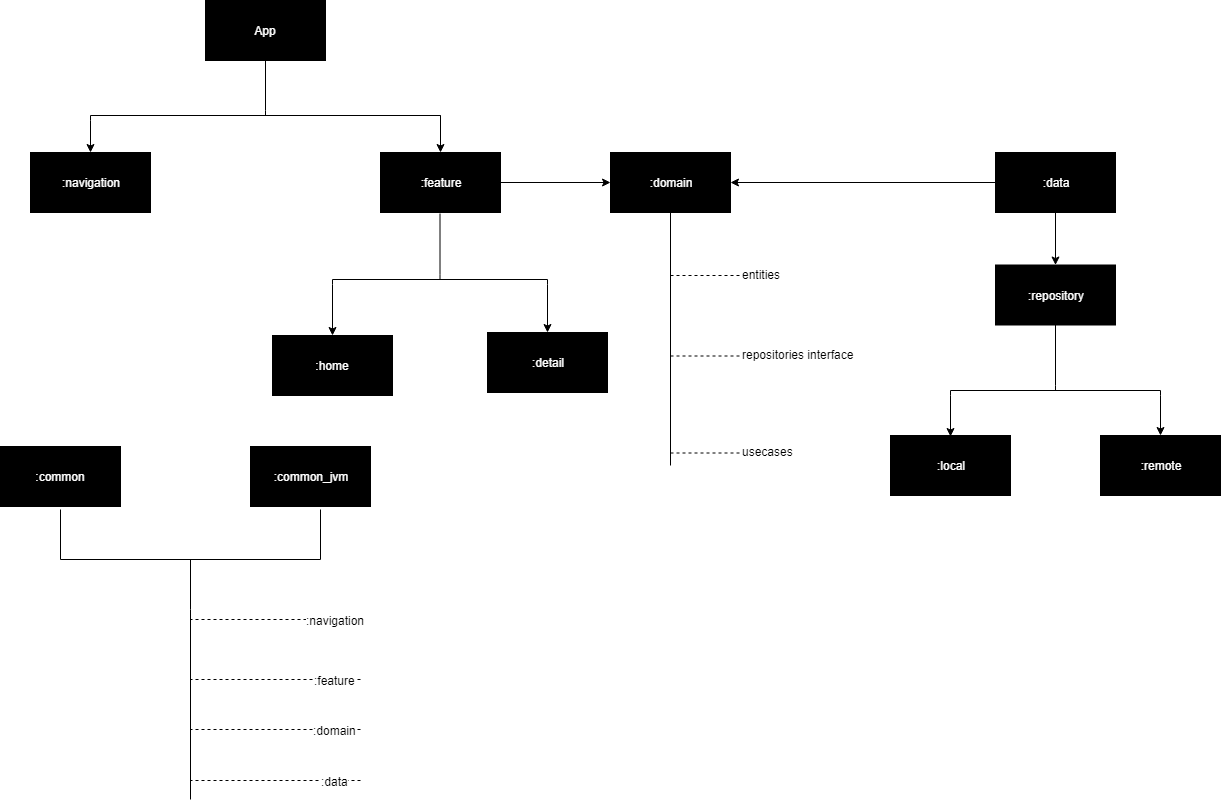

The diagram above was exported from draw.io. Its source (the exported page's mxGraphModel, read from the mxfile embedded in the PNG):
<mxGraphModel dx="2258" dy="748" grid="1" gridSize="10" guides="1" tooltips="1" connect="1" arrows="1" fold="1" page="1" pageScale="1" pageWidth="850" pageHeight="1100" math="0" shadow="0">
  <root>
    <mxCell id="0" />
    <mxCell id="1" parent="0" />
    <mxCell id="gM3ThFiR6yKOszGdhnoM-38" value="" style="edgeStyle=orthogonalEdgeStyle;rounded=0;orthogonalLoop=1;jettySize=auto;html=1;endArrow=classic;endFill=1;entryX=0;entryY=0.5;entryDx=0;entryDy=0;" edge="1" parent="1" source="gM3ThFiR6yKOszGdhnoM-2" target="gM3ThFiR6yKOszGdhnoM-12">
      <mxGeometry relative="1" as="geometry">
        <mxPoint x="120" y="207" as="targetPoint" />
      </mxGeometry>
    </mxCell>
    <mxCell id="gM3ThFiR6yKOszGdhnoM-2" value="&lt;font color=&quot;#ffffff&quot;&gt;:feature&lt;/font&gt;" style="rounded=0;whiteSpace=wrap;html=1;fillColor=#000000;" vertex="1" parent="1">
      <mxGeometry x="-80" y="177" width="120" height="60" as="geometry" />
    </mxCell>
    <mxCell id="gM3ThFiR6yKOszGdhnoM-29" value="" style="edgeStyle=orthogonalEdgeStyle;rounded=0;orthogonalLoop=1;jettySize=auto;html=1;endArrow=classic;endFill=1;" edge="1" parent="1" source="gM3ThFiR6yKOszGdhnoM-3" target="gM3ThFiR6yKOszGdhnoM-10">
      <mxGeometry relative="1" as="geometry" />
    </mxCell>
    <mxCell id="gM3ThFiR6yKOszGdhnoM-36" value="" style="edgeStyle=orthogonalEdgeStyle;rounded=0;orthogonalLoop=1;jettySize=auto;html=1;endArrow=classic;endFill=1;entryX=1;entryY=0.5;entryDx=0;entryDy=0;" edge="1" parent="1" source="gM3ThFiR6yKOszGdhnoM-3" target="gM3ThFiR6yKOszGdhnoM-12">
      <mxGeometry relative="1" as="geometry">
        <mxPoint x="455" y="200" as="targetPoint" />
      </mxGeometry>
    </mxCell>
    <mxCell id="gM3ThFiR6yKOszGdhnoM-3" value="&lt;font color=&quot;#ffffff&quot;&gt;:data&lt;/font&gt;" style="rounded=0;whiteSpace=wrap;html=1;fillColor=#000000;" vertex="1" parent="1">
      <mxGeometry x="535" y="177" width="120" height="60" as="geometry" />
    </mxCell>
    <mxCell id="gM3ThFiR6yKOszGdhnoM-4" value="&lt;font color=&quot;#ffffff&quot;&gt;:navigation&lt;/font&gt;" style="rounded=0;whiteSpace=wrap;html=1;fillColor=#000000;" vertex="1" parent="1">
      <mxGeometry x="-430" y="177" width="120" height="60" as="geometry" />
    </mxCell>
    <mxCell id="gM3ThFiR6yKOszGdhnoM-6" value="&lt;font color=&quot;#ffffff&quot;&gt;:home&lt;/font&gt;" style="rounded=0;whiteSpace=wrap;html=1;fillColor=#000000;" vertex="1" parent="1">
      <mxGeometry x="-188" y="360" width="120" height="60" as="geometry" />
    </mxCell>
    <mxCell id="gM3ThFiR6yKOszGdhnoM-7" value="&lt;font color=&quot;#ffffff&quot;&gt;:detail&lt;/font&gt;" style="rounded=0;whiteSpace=wrap;html=1;fillColor=#000000;" vertex="1" parent="1">
      <mxGeometry x="27" y="357" width="120" height="60" as="geometry" />
    </mxCell>
    <mxCell id="gM3ThFiR6yKOszGdhnoM-8" value="&lt;font color=&quot;#ffffff&quot;&gt;:remote&lt;/font&gt;" style="rounded=0;whiteSpace=wrap;html=1;fillColor=#000000;" vertex="1" parent="1">
      <mxGeometry x="640" y="460" width="120" height="60" as="geometry" />
    </mxCell>
    <mxCell id="gM3ThFiR6yKOszGdhnoM-9" value="&lt;font color=&quot;#ffffff&quot;&gt;:local&lt;/font&gt;" style="rounded=0;whiteSpace=wrap;html=1;fillColor=#000000;" vertex="1" parent="1">
      <mxGeometry x="430" y="460" width="120" height="60" as="geometry" />
    </mxCell>
    <mxCell id="gM3ThFiR6yKOszGdhnoM-10" value="&lt;font color=&quot;#ffffff&quot;&gt;:repository&lt;/font&gt;" style="rounded=0;whiteSpace=wrap;html=1;fillColor=#000000;" vertex="1" parent="1">
      <mxGeometry x="535" y="289.5" width="120" height="60" as="geometry" />
    </mxCell>
    <mxCell id="gM3ThFiR6yKOszGdhnoM-12" value="&lt;font color=&quot;#ffffff&quot;&gt;:domain&lt;/font&gt;" style="rounded=0;whiteSpace=wrap;html=1;fillColor=#000000;" vertex="1" parent="1">
      <mxGeometry x="150" y="177" width="120" height="60" as="geometry" />
    </mxCell>
    <mxCell id="gM3ThFiR6yKOszGdhnoM-15" value="" style="endArrow=classic;html=1;exitX=1;exitY=1;exitDx=0;exitDy=0;exitPerimeter=0;entryX=0.5;entryY=0;entryDx=0;entryDy=0;" edge="1" parent="1" source="gM3ThFiR6yKOszGdhnoM-13" target="gM3ThFiR6yKOszGdhnoM-4">
      <mxGeometry width="50" height="50" relative="1" as="geometry">
        <mxPoint x="-50" y="560" as="sourcePoint" />
        <mxPoint y="510" as="targetPoint" />
      </mxGeometry>
    </mxCell>
    <mxCell id="gM3ThFiR6yKOszGdhnoM-19" value="" style="endArrow=none;html=1;entryX=0.5;entryY=1;entryDx=0;entryDy=0;" edge="1" parent="1" target="gM3ThFiR6yKOszGdhnoM-12">
      <mxGeometry width="50" height="50" relative="1" as="geometry">
        <mxPoint x="210" y="490" as="sourcePoint" />
        <mxPoint x="220" y="332" as="targetPoint" />
      </mxGeometry>
    </mxCell>
    <mxCell id="gM3ThFiR6yKOszGdhnoM-22" value="" style="group" vertex="1" connectable="0" parent="1">
      <mxGeometry x="210" y="289.5" width="120" height="20" as="geometry" />
    </mxCell>
    <mxCell id="gM3ThFiR6yKOszGdhnoM-20" value="" style="endArrow=none;dashed=1;html=1;" edge="1" parent="gM3ThFiR6yKOszGdhnoM-22">
      <mxGeometry width="50" height="50" relative="1" as="geometry">
        <mxPoint y="10.5" as="sourcePoint" />
        <mxPoint x="70" y="10.5" as="targetPoint" />
      </mxGeometry>
    </mxCell>
    <mxCell id="gM3ThFiR6yKOszGdhnoM-21" value="entities" style="text;html=1;resizable=0;points=[];autosize=1;align=left;verticalAlign=top;spacingTop=-4;" vertex="1" parent="gM3ThFiR6yKOszGdhnoM-22">
      <mxGeometry x="70" width="50" height="20" as="geometry" />
    </mxCell>
    <mxCell id="gM3ThFiR6yKOszGdhnoM-23" value="" style="group" vertex="1" connectable="0" parent="1">
      <mxGeometry x="210" y="370" width="200" height="20" as="geometry" />
    </mxCell>
    <mxCell id="gM3ThFiR6yKOszGdhnoM-24" value="" style="endArrow=none;dashed=1;html=1;" edge="1" parent="gM3ThFiR6yKOszGdhnoM-23">
      <mxGeometry width="50" height="50" relative="1" as="geometry">
        <mxPoint y="10.5" as="sourcePoint" />
        <mxPoint x="70" y="10.5" as="targetPoint" />
      </mxGeometry>
    </mxCell>
    <mxCell id="gM3ThFiR6yKOszGdhnoM-25" value="repositories interface" style="text;html=1;resizable=0;points=[];autosize=1;align=left;verticalAlign=top;spacingTop=-4;" vertex="1" parent="gM3ThFiR6yKOszGdhnoM-23">
      <mxGeometry x="70" width="130" height="20" as="geometry" />
    </mxCell>
    <mxCell id="gM3ThFiR6yKOszGdhnoM-26" value="" style="group" vertex="1" connectable="0" parent="1">
      <mxGeometry x="210" y="467" width="140" height="20" as="geometry" />
    </mxCell>
    <mxCell id="gM3ThFiR6yKOszGdhnoM-27" value="" style="endArrow=none;dashed=1;html=1;" edge="1" parent="gM3ThFiR6yKOszGdhnoM-26">
      <mxGeometry width="50" height="50" relative="1" as="geometry">
        <mxPoint y="10.5" as="sourcePoint" />
        <mxPoint x="70" y="10.5" as="targetPoint" />
      </mxGeometry>
    </mxCell>
    <mxCell id="gM3ThFiR6yKOszGdhnoM-28" value="usecases" style="text;html=1;resizable=0;points=[];autosize=1;align=left;verticalAlign=top;spacingTop=-4;" vertex="1" parent="gM3ThFiR6yKOszGdhnoM-26">
      <mxGeometry x="70" width="70" height="20" as="geometry" />
    </mxCell>
    <mxCell id="gM3ThFiR6yKOszGdhnoM-30" value="" style="strokeWidth=1;html=1;shape=mxgraph.flowchart.annotation_2;align=left;pointerEvents=1;direction=south;" vertex="1" parent="1">
      <mxGeometry x="490" y="410" width="210" height="10" as="geometry" />
    </mxCell>
    <mxCell id="gM3ThFiR6yKOszGdhnoM-31" value="" style="endArrow=classic;html=1;exitX=1;exitY=1;exitDx=0;exitDy=0;exitPerimeter=0;entryX=0.5;entryY=0.017;entryDx=0;entryDy=0;entryPerimeter=0;" edge="1" parent="1" source="gM3ThFiR6yKOszGdhnoM-30" target="gM3ThFiR6yKOszGdhnoM-9">
      <mxGeometry width="50" height="50" relative="1" as="geometry">
        <mxPoint x="470" y="445" as="sourcePoint" />
        <mxPoint x="520" y="395" as="targetPoint" />
      </mxGeometry>
    </mxCell>
    <mxCell id="gM3ThFiR6yKOszGdhnoM-32" value="" style="endArrow=classic;html=1;exitX=1;exitY=0;exitDx=0;exitDy=0;exitPerimeter=0;entryX=0.5;entryY=0;entryDx=0;entryDy=0;" edge="1" parent="1" source="gM3ThFiR6yKOszGdhnoM-30" target="gM3ThFiR6yKOszGdhnoM-8">
      <mxGeometry width="50" height="50" relative="1" as="geometry">
        <mxPoint x="500" y="430" as="sourcePoint" />
        <mxPoint x="500" y="471.02" as="targetPoint" />
      </mxGeometry>
    </mxCell>
    <mxCell id="gM3ThFiR6yKOszGdhnoM-34" value="" style="endArrow=none;html=1;exitX=0;exitY=0.5;exitDx=0;exitDy=0;exitPerimeter=0;entryX=0.5;entryY=1;entryDx=0;entryDy=0;" edge="1" parent="1" source="gM3ThFiR6yKOszGdhnoM-30" target="gM3ThFiR6yKOszGdhnoM-10">
      <mxGeometry width="50" height="50" relative="1" as="geometry">
        <mxPoint x="535" y="399.5" as="sourcePoint" />
        <mxPoint x="585" y="349.5" as="targetPoint" />
      </mxGeometry>
    </mxCell>
    <mxCell id="gM3ThFiR6yKOszGdhnoM-39" value="" style="strokeWidth=1;html=1;shape=mxgraph.flowchart.annotation_2;align=left;pointerEvents=1;direction=south;" vertex="1" parent="1">
      <mxGeometry x="-128" y="299" width="215" height="10" as="geometry" />
    </mxCell>
    <mxCell id="gM3ThFiR6yKOszGdhnoM-40" value="" style="endArrow=classic;html=1;exitX=1;exitY=1;exitDx=0;exitDy=0;exitPerimeter=0;entryX=0.5;entryY=0;entryDx=0;entryDy=0;" edge="1" parent="1" source="gM3ThFiR6yKOszGdhnoM-39" target="gM3ThFiR6yKOszGdhnoM-6">
      <mxGeometry width="50" height="50" relative="1" as="geometry">
        <mxPoint x="-145.5" y="333.5" as="sourcePoint" />
        <mxPoint x="-125.5" y="349.52" as="targetPoint" />
      </mxGeometry>
    </mxCell>
    <mxCell id="gM3ThFiR6yKOszGdhnoM-41" value="" style="endArrow=classic;html=1;exitX=1;exitY=0;exitDx=0;exitDy=0;exitPerimeter=0;entryX=0.5;entryY=0;entryDx=0;entryDy=0;" edge="1" parent="1" source="gM3ThFiR6yKOszGdhnoM-39" target="gM3ThFiR6yKOszGdhnoM-7">
      <mxGeometry width="50" height="50" relative="1" as="geometry">
        <mxPoint x="-115.5" y="318.5" as="sourcePoint" />
        <mxPoint x="84.5" y="348.5" as="targetPoint" />
      </mxGeometry>
    </mxCell>
    <mxCell id="gM3ThFiR6yKOszGdhnoM-42" value="" style="endArrow=none;html=1;exitX=0;exitY=0.5;exitDx=0;exitDy=0;exitPerimeter=0;entryX=0.5;entryY=1;entryDx=0;entryDy=0;" edge="1" parent="1" source="gM3ThFiR6yKOszGdhnoM-39">
      <mxGeometry width="50" height="50" relative="1" as="geometry">
        <mxPoint x="-80.5" y="288" as="sourcePoint" />
        <mxPoint x="-20.5" y="238" as="targetPoint" />
      </mxGeometry>
    </mxCell>
    <mxCell id="gM3ThFiR6yKOszGdhnoM-16" value="" style="endArrow=classic;html=1;exitX=1;exitY=1;exitDx=0;exitDy=0;exitPerimeter=0;entryX=0.5;entryY=0;entryDx=0;entryDy=0;" edge="1" parent="1" target="gM3ThFiR6yKOszGdhnoM-2">
      <mxGeometry width="50" height="50" relative="1" as="geometry">
        <mxPoint x="-20" y="140" as="sourcePoint" />
        <mxPoint x="-20" y="167" as="targetPoint" />
      </mxGeometry>
    </mxCell>
    <mxCell id="gM3ThFiR6yKOszGdhnoM-1" value="&lt;font color=&quot;#ffffff&quot;&gt;App&lt;/font&gt;" style="rounded=0;whiteSpace=wrap;html=1;fillColor=#000000;" vertex="1" parent="1">
      <mxGeometry x="-255" y="25" width="120" height="60" as="geometry" />
    </mxCell>
    <mxCell id="gM3ThFiR6yKOszGdhnoM-13" value="" style="strokeWidth=1;html=1;shape=mxgraph.flowchart.annotation_2;align=left;pointerEvents=1;direction=south;" vertex="1" parent="1">
      <mxGeometry x="-370" y="135" width="350" height="10" as="geometry" />
    </mxCell>
    <mxCell id="gM3ThFiR6yKOszGdhnoM-14" value="" style="edgeStyle=orthogonalEdgeStyle;rounded=0;orthogonalLoop=1;jettySize=auto;html=1;endArrow=none;endFill=0;" edge="1" parent="1" source="gM3ThFiR6yKOszGdhnoM-13" target="gM3ThFiR6yKOszGdhnoM-1">
      <mxGeometry relative="1" as="geometry" />
    </mxCell>
    <mxCell id="gM3ThFiR6yKOszGdhnoM-73" value="" style="group;fillColor=none;strokeColor=none;" vertex="1" connectable="0" parent="1">
      <mxGeometry x="-460" y="471" width="370" height="353" as="geometry" />
    </mxCell>
    <mxCell id="gM3ThFiR6yKOszGdhnoM-54" value="" style="strokeWidth=1;html=1;shape=mxgraph.flowchart.annotation_2;align=left;pointerEvents=1;direction=north;" vertex="1" parent="gM3ThFiR6yKOszGdhnoM-73">
      <mxGeometry x="60" y="63" width="260" height="100" as="geometry" />
    </mxCell>
    <mxCell id="gM3ThFiR6yKOszGdhnoM-72" value="" style="group;fillColor=none;fontColor=#000000;strokeColor=none;" vertex="1" connectable="0" parent="gM3ThFiR6yKOszGdhnoM-73">
      <mxGeometry width="370" height="353" as="geometry" />
    </mxCell>
    <mxCell id="gM3ThFiR6yKOszGdhnoM-11" value="&lt;font color=&quot;#ffffff&quot;&gt;:common_jvm&lt;/font&gt;" style="rounded=0;whiteSpace=wrap;html=1;fillColor=#000000;" vertex="1" parent="gM3ThFiR6yKOszGdhnoM-72">
      <mxGeometry x="250" width="120" height="60" as="geometry" />
    </mxCell>
    <mxCell id="gM3ThFiR6yKOszGdhnoM-5" value="&lt;font color=&quot;#ffffff&quot;&gt;:common&lt;/font&gt;" style="rounded=0;whiteSpace=wrap;html=1;fillColor=#000000;" vertex="1" parent="gM3ThFiR6yKOszGdhnoM-72">
      <mxGeometry width="120" height="60" as="geometry" />
    </mxCell>
    <mxCell id="gM3ThFiR6yKOszGdhnoM-57" value="" style="endArrow=none;html=1;exitX=0;exitY=0.5;exitDx=0;exitDy=0;exitPerimeter=0;" edge="1" parent="gM3ThFiR6yKOszGdhnoM-72" source="gM3ThFiR6yKOszGdhnoM-54">
      <mxGeometry width="50" height="50" relative="1" as="geometry">
        <mxPoint x="330" y="153" as="sourcePoint" />
        <mxPoint x="190" y="353" as="targetPoint" />
      </mxGeometry>
    </mxCell>
    <mxCell id="gM3ThFiR6yKOszGdhnoM-64" value="" style="endArrow=none;dashed=1;html=1;" edge="1" parent="gM3ThFiR6yKOszGdhnoM-72">
      <mxGeometry width="50" height="50" relative="1" as="geometry">
        <mxPoint x="360" y="173" as="sourcePoint" />
        <mxPoint x="190" y="173" as="targetPoint" />
      </mxGeometry>
    </mxCell>
    <mxCell id="gM3ThFiR6yKOszGdhnoM-65" value=":navigation" style="text;html=1;resizable=0;points=[];align=center;verticalAlign=middle;labelBackgroundColor=#ffffff;" vertex="1" connectable="0" parent="gM3ThFiR6yKOszGdhnoM-64">
      <mxGeometry x="-0.6909" relative="1" as="geometry">
        <mxPoint as="offset" />
      </mxGeometry>
    </mxCell>
    <mxCell id="gM3ThFiR6yKOszGdhnoM-66" value="" style="endArrow=none;dashed=1;html=1;" edge="1" parent="gM3ThFiR6yKOszGdhnoM-72">
      <mxGeometry width="50" height="50" relative="1" as="geometry">
        <mxPoint x="360" y="233" as="sourcePoint" />
        <mxPoint x="190" y="233" as="targetPoint" />
      </mxGeometry>
    </mxCell>
    <mxCell id="gM3ThFiR6yKOszGdhnoM-67" value=":feature" style="text;html=1;resizable=0;points=[];align=center;verticalAlign=middle;labelBackgroundColor=#ffffff;" vertex="1" connectable="0" parent="gM3ThFiR6yKOszGdhnoM-66">
      <mxGeometry x="-0.6909" relative="1" as="geometry">
        <mxPoint as="offset" />
      </mxGeometry>
    </mxCell>
    <mxCell id="gM3ThFiR6yKOszGdhnoM-68" value="" style="endArrow=none;dashed=1;html=1;" edge="1" parent="gM3ThFiR6yKOszGdhnoM-72">
      <mxGeometry width="50" height="50" relative="1" as="geometry">
        <mxPoint x="360" y="283" as="sourcePoint" />
        <mxPoint x="190" y="283" as="targetPoint" />
      </mxGeometry>
    </mxCell>
    <mxCell id="gM3ThFiR6yKOszGdhnoM-69" value=":domain" style="text;html=1;resizable=0;points=[];align=center;verticalAlign=middle;labelBackgroundColor=#ffffff;" vertex="1" connectable="0" parent="gM3ThFiR6yKOszGdhnoM-68">
      <mxGeometry x="-0.6909" relative="1" as="geometry">
        <mxPoint as="offset" />
      </mxGeometry>
    </mxCell>
    <mxCell id="gM3ThFiR6yKOszGdhnoM-70" value="" style="endArrow=none;dashed=1;html=1;" edge="1" parent="gM3ThFiR6yKOszGdhnoM-72">
      <mxGeometry width="50" height="50" relative="1" as="geometry">
        <mxPoint x="360" y="334" as="sourcePoint" />
        <mxPoint x="190" y="334" as="targetPoint" />
      </mxGeometry>
    </mxCell>
    <mxCell id="gM3ThFiR6yKOszGdhnoM-71" value=":data" style="text;html=1;resizable=0;points=[];align=center;verticalAlign=middle;labelBackgroundColor=#ffffff;" vertex="1" connectable="0" parent="gM3ThFiR6yKOszGdhnoM-70">
      <mxGeometry x="-0.6909" relative="1" as="geometry">
        <mxPoint as="offset" />
      </mxGeometry>
    </mxCell>
  </root>
</mxGraphModel>